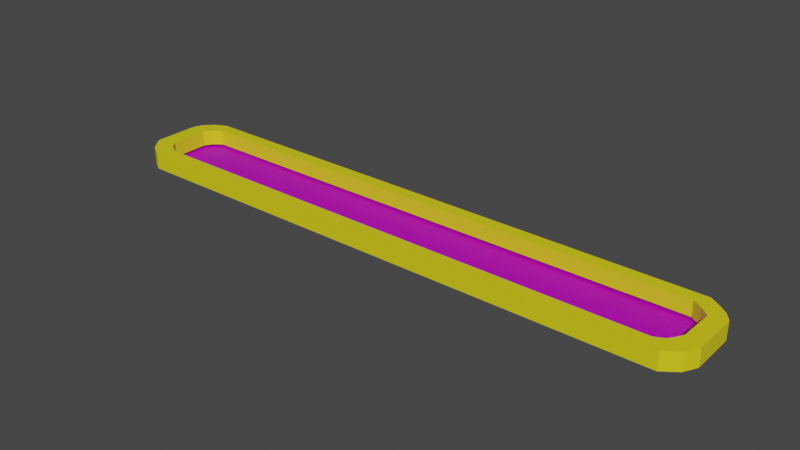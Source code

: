 # Source: servicelane.blend  (saved by Blender 2.90.8; exported with 4.5.12 LTS)
import bpy
from mathutils import Matrix  # noqa: F401  (used for matrix-valued properties, if any)

bpy.ops.wm.read_factory_settings(use_empty=True)
scene = bpy.context.scene
scene.name = 'Scene'

# ---- collections
col_collection = bpy.data.collections.new('Collection'); scene.collection.children.link(col_collection)

# ---- images (referenced by path relative to the original .blend; pixels are not part of the script)
import os
ASSET_DIR = os.environ.get("B2B_ASSET_DIR", "")  # directory of the original .blend (textures are referenced by path, not embedded)
HERE = os.path.dirname(os.path.abspath(__file__))  # packed textures are extracted next to this script under _unpacked/

def load_image(name, relpath, width, height, colorspace="sRGB"):
    """Load a texture the original file referenced (path relative to the .blend, or extracted next to this script)."""
    p = next((c for c in (os.path.join(HERE, relpath), os.path.join(ASSET_DIR, relpath)) if relpath and os.path.exists(c)), "")
    if p:
        img = bpy.data.images.load(p, check_existing=True)
        img.name = name
    else:  # same state as the original file: an image datablock whose file is absent (Cycles renders it pink)
        img = bpy.data.images.new(name, width, height)
        img.source = "FILE"
        img.filepath = "//" + (relpath or name)
    img.colorspace_settings.name = colorspace
    return img
img_grass_jpg = load_image('GRASS.jpg', 'GRASS.jpg', 1024, 1024, 'sRGB')

# ---- materials (node trees are filled in below, after node groups)
mat_material_002 = bpy.data.materials.new('Material.002')
mat_material_002.use_transparent_shadow = False
mat_material_003 = bpy.data.materials.new('Material.003')
mat_material_003.use_transparent_shadow = False
mat_material_004 = bpy.data.materials.new('Material.004')
mat_material_004.use_transparent_shadow = False

# ---- material node trees
mat_material_002.use_nodes = True; mat_material_002.node_tree.nodes.clear()
_N = mat_material_002.node_tree.nodes; _L = mat_material_002.node_tree.links
n0 = _N.new('ShaderNodeBsdfPrincipled'); n0.name = 'Principled BSDF'; n0.location = (10, 300)
n0.distribution = 'GGX'
n0.subsurface_method = 'BURLEY'
n0.inputs[3].default_value = 1.45
n0.inputs[27].default_value = (0.0, 0.0, 0.0, 1.0)
n0.inputs[28].default_value = 1.0
n1 = _N.new('ShaderNodeOutputMaterial'); n1.name = 'Material Output'; n1.location = (300, 300)
_L.new(n0.outputs[0], n1.inputs[0])
n1.is_active_output = True
mat_material_003.use_nodes = True; mat_material_003.node_tree.nodes.clear()
_N = mat_material_003.node_tree.nodes; _L = mat_material_003.node_tree.links
n0 = _N.new('ShaderNodeBsdfPrincipled'); n0.name = 'Principled BSDF'; n0.location = (10, 300)
n0.distribution = 'GGX'
n0.subsurface_method = 'BURLEY'
n0.inputs[0].default_value = (0.8, 0.6931, 0.01062, 1.0)
n0.inputs[3].default_value = 1.45
n0.inputs[27].default_value = (0.0, 0.0, 0.0, 1.0)
n0.inputs[28].default_value = 1.0
n1 = _N.new('ShaderNodeOutputMaterial'); n1.name = 'Material Output'; n1.location = (300, 300)
_L.new(n0.outputs[0], n1.inputs[0])
n1.is_active_output = True
mat_material_004.use_nodes = True; mat_material_004.node_tree.nodes.clear()
_N = mat_material_004.node_tree.nodes; _L = mat_material_004.node_tree.links
n0 = _N.new('ShaderNodeBsdfPrincipled'); n0.name = 'Principled BSDF'; n0.location = (10, 300)
n0.distribution = 'GGX'
n0.subsurface_method = 'BURLEY'
n0.inputs[3].default_value = 1.45
n0.inputs[27].default_value = (0.0, 0.0, 0.0, 1.0)
n0.inputs[28].default_value = 1.0
n1 = _N.new('ShaderNodeOutputMaterial'); n1.name = 'Material Output'; n1.location = (300, 300)
n2 = _N.new('ShaderNodeTexImage'); n2.name = 'Image Texture'; n2.location = (-335, 65)
n2.image = img_grass_jpg
_L.new(n0.outputs[0], n1.inputs[0])
_L.new(n2.outputs[0], n0.inputs[0])
n1.is_active_output = True

# ---- world
world_world = bpy.data.worlds.new('World'); scene.world = world_world
world_world.use_nodes = True; world_world.node_tree.nodes.clear()
_N = world_world.node_tree.nodes; _L = world_world.node_tree.links
n0 = _N.new('ShaderNodeOutputWorld'); n0.name = 'World Output'; n0.location = (300, 300)
n1 = _N.new('ShaderNodeBackground'); n1.name = 'Background'; n1.location = (10, 300)
n1.inputs[0].default_value = (0.05088, 0.05088, 0.05088, 1.0)
_L.new(n1.outputs[0], n0.inputs[0])
n0.is_active_output = True
world_world.color = (0.05088, 0.05088, 0.05088)
world_world.use_sun_shadow = False
world_world.sun_shadow_jitter_overblur = 0.0

# ---- meshes
me_plane_003 = bpy.data.meshes.new('Plane.003')
me_plane_003.from_pydata([(1.814, -0.6088, 0.0), (1.758, 1.251, 0.0), (1.922, -0.9409, 0.0), (1.879, -1.494, 0.0), (1.827, -1.76, 0.0), (1.785, -1.959, 0.0), (-1.772, -1.981, 0.0), (-1.837, -1.738, 0.0), (-1.886, -1.362, 0.0), (-1.919, -1.029, 0.0), (-1.919, 0.9852, 0.0), (-1.896, 1.362, 0.0), (-1.834, 1.76, 0.0), (-1.758, 2.004, 0.0), (1.755, 2.026, 0.0), (1.821, 1.738, 0.0), (1.879, 1.428, 0.0), (1.919, 1.052, 0.0), (1.794, -0.8745, 0.0), (1.703, -1.384, 0.0), (1.817, 0.9188, 0.0), (1.762, -1.184, 0.0), (-1.69, -1.406, 0.0), (1.922, -0.9409, 0.767), (1.879, -1.494, 0.767), (1.827, -1.76, 0.767), (1.785, -1.959, 0.767), (-1.772, -1.981, 0.767), (-1.837, -1.738, 0.767), (-1.886, -1.362, 0.767), (-1.919, -1.029, 0.767), (-1.919, 0.9852, 0.767), (-1.896, 1.362, 0.767), (-1.834, 1.76, 0.767), (-1.758, 2.004, 0.767), (1.755, 2.026, 0.767), (1.821, 1.738, 0.767), (1.879, 1.428, 0.767), (1.919, 1.052, 0.767), (-1.804, -0.7859, 0.0), (-1.762, -1.162, 0.0), (-1.781, 1.162, 0.0), (-1.807, 0.8524, 0.0), (1.7, 1.517, 0.0), (-1.722, 1.472, 0.0), (1.817, 0.9188, 0.6757), (1.814, -0.6088, 0.6757), (1.794, -0.8745, 0.6757), (1.762, -1.184, 0.6757), (1.703, -1.384, 0.6757), (-1.762, -1.162, 0.6757), (-1.804, -0.7859, 0.6757), (-1.69, -1.406, 0.6757), (-1.807, 0.8524, 0.6757), (-1.781, 1.162, 0.6757), (-1.722, 1.472, 0.6757), (1.7, 1.517, 0.6757), (1.758, 1.251, 0.6757), (1.922, -0.9409, 0.767), (1.879, -1.494, 0.767), (1.827, -1.76, 0.767), (1.785, -1.959, 0.767), (-1.772, -1.981, 0.767), (-1.837, -1.738, 0.767), (-1.886, -1.362, 0.767), (-1.919, -1.029, 0.767), (-1.919, 0.9852, 0.767), (-1.896, 1.362, 0.767), (-1.834, 1.76, 0.767), (-1.758, 2.004, 0.767), (1.755, 2.026, 0.767), (1.821, 1.738, 0.767), (1.879, 1.428, 0.767), (1.919, 1.052, 0.767), (1.922, -0.9409, 0.767), (1.879, -1.494, 0.767), (1.827, -1.76, 0.767), (1.785, -1.959, 0.767), (-1.772, -1.981, 0.767), (-1.837, -1.738, 0.767), (-1.886, -1.362, 0.767), (-1.919, -1.029, 0.767), (-1.919, 0.9852, 0.767), (-1.896, 1.362, 0.767), (-1.834, 1.76, 0.767), (-1.758, 2.004, 0.767), (1.755, 2.026, 0.767), (1.821, 1.738, 0.767), (1.879, 1.428, 0.767), (1.919, 1.052, 0.767), (1.922, -0.9409, 0.767), (1.879, -1.494, 0.767), (1.827, -1.76, 0.767), (1.785, -1.959, 0.767), (-1.772, -1.981, 0.767), (-1.837, -1.738, 0.767), (-1.886, -1.362, 0.767), (-1.919, -1.029, 0.767), (-1.919, 0.9852, 0.767), (-1.896, 1.362, 0.767), (-1.834, 1.76, 0.767), (-1.758, 2.004, 0.767), (1.755, 2.026, 0.767), (1.821, 1.738, 0.767), (1.879, 1.428, 0.767), (1.919, 1.052, 0.767)], [], [(2, 3, 4, 5, 6, 7, 8, 9, 10, 42, 39, 40, 22, 19, 21, 18, 0, 20, 17), (23, 38, 37, 36, 35, 34, 33, 32, 31, 30, 29, 28, 27, 26, 25, 24), (12, 11, 32, 33), (5, 4, 25, 26), (13, 12, 33, 34), (6, 5, 26, 27), (14, 13, 34, 35), (7, 6, 27, 28), (15, 14, 35, 36), (8, 7, 28, 29), (16, 15, 36, 37), (9, 8, 29, 30), (17, 16, 37, 38), (10, 9, 30, 31), (3, 2, 23, 24), (2, 17, 38, 23), (11, 10, 31, 32), (4, 3, 24, 25), (17, 20, 1, 43, 44, 41, 42, 10, 11, 12, 13, 14, 15, 16), (21, 19, 49, 48), (39, 42, 53, 51), (40, 39, 51, 50), (19, 22, 52, 49), (22, 40, 50, 52), (44, 43, 56, 55), (18, 21, 48, 47), (41, 44, 55, 54), (20, 0, 46, 45), (43, 1, 57, 56), (0, 18, 47, 46), (1, 20, 45, 57), (42, 41, 54, 53), (58, 73, 72, 71, 70, 69, 68, 67, 66, 65, 64, 63, 62, 61, 60, 59), (74, 89, 88, 87, 86, 85, 84, 83, 82, 81, 80, 79, 78, 77, 76, 75), (90, 105, 104, 103, 102, 101, 100, 99, 98, 97, 96, 95, 94, 93, 92, 91)])
me_plane_003.polygons.foreach_set('material_index', [1, 2, 1, 1, 1, 1, 1, 1, 1, 1, 1, 1, 1, 1, 1, 1, 1, 1, 1, 1, 1, 1, 1, 1, 1, 1, 1, 1, 1, 1, 1, 1, 2, 2, 2])
_uv = me_plane_003.uv_layers.new(name='UVMap')
_uv.uv.foreach_set('vector', [0.0, 0.0, 0.0, 0.0, 0.0, 0.0, 0.0, 0.0, 0.0, 0.0, 0.0, 0.0, 0.0, 0.0, 0.0, 0.0, 0.0, 0.0, 0.0, 0.0, 0.0, 0.0, 0.0, 0.0, 0.0, 0.0, 0.0, 0.0, 0.0, 0.0, 0.0, 0.0, 0.0, 0.0, 0.0, 0.0, 0.0, 0.0, 0.0, 0.0, 0.0, 0.0, 0.0, 0.0, 0.0, 0.0, 0.0, 0.0, 0.0, 0.0, 0.0, 0.0, 0.0, 0.0, 0.0, 0.0, 0.0, 0.0, 0.0, 0.0, 0.0, 0.0, 0.0, 0.0, 0.0, 0.0, 0.0, 0.0, 0.0, 0.0, 0.0, 0.0, 0.0, 0.0, 0.0, 0.0, 0.0, 0.0, 0.0, 0.0, 0.0, 0.0, 0.0, 0.0, 0.0, 0.0, 0.0, 0.0, 0.0, 0.0, 0.0, 0.0, 0.0, 0.0, 0.0, 0.0, 0.0, 0.0, 0.0, 0.0, 0.0, 0.0, 0.0, 0.0, 0.0, 0.0, 0.0, 0.0, 0.0, 0.0, 0.0, 0.0, 0.0, 0.0, 0.0, 0.0, 0.0, 0.0, 0.0, 0.0, 0.0, 0.0, 0.0, 0.0, 0.0, 0.0, 0.0, 0.0, 0.0, 0.0, 0.0, 0.0, 0.0, 0.0, 0.0, 0.0, 0.0, 0.0, 0.0, 0.0, 0.0, 0.0, 0.0, 0.0, 0.0, 0.0, 0.0, 0.0, 0.0, 0.0, 0.0, 0.0, 0.0, 0.0, 0.0, 0.0, 0.0, 0.0, 0.0, 0.0, 0.0, 0.0, 0.0, 0.0, 0.0, 0.0, 0.0, 0.0, 0.0, 0.0, 0.0, 0.0, 0.0, 0.0, 0.0, 0.0, 0.0, 0.0, 0.0, 0.0, 0.0, 0.0, 0.0, 0.0, 0.0, 0.0, 0.0, 0.0, 0.0, 0.0, 0.0, 0.0, 0.0, 0.0, 0.0, 0.0, 0.0, 0.0, 0.0, 0.0, 0.0, 0.0, 0.0, 0.0, 0.0, 0.0, 0.0, 0.0, 0.0, 0.0, 0.0, 0.0, 0.0, 0.0, 0.0, 0.0, 0.0, 0.0, 0.0, 0.0, 0.0, 0.0, 0.0, 0.0, 0.0, 0.0, 0.0, 0.0, 0.0, 0.0, 0.0, 0.0, 0.0, 0.0, 0.0, 0.0, 0.0, 0.0, 0.0, 0.0, 0.0, 0.0, 0.0, 0.0, 0.0, 0.0, 0.0, 0.0, 0.0, 0.0, 0.0, 0.0, 0.0, 0.0, 0.0, 0.0, 0.0, 0.0, 0.0, 0.0, 0.0, 0.0, 0.0, 0.0, 0.0, 0.0, 0.0, 0.0, 0.0, 0.0, 0.0, 0.0, 0.0, 0.0, 0.0, 0.0, 0.0, 0.0, 0.0, 0.0, 0.0, 0.0, 0.0, 0.0, 0.0, 0.0, 0.0, 0.0, 0.0, 0.0, 0.0, 0.0, 0.0, 0.0, 0.0, 0.0, 0.0, 0.0, 0.0, 0.0, 0.0, 0.0, 0.0, 0.0, 0.0, 0.0, 0.0, 0.0, 0.0, 0.0, 0.0, 0.0, 0.0, 0.0, 0.0, 0.0, 0.0, 0.0, 0.0, 0.0, 0.0, 0.0, 0.0, 0.0, 0.0, 0.0, 0.0, 0.0, 0.0, 0.0, 0.0, 0.0, 0.0, 0.0, 0.0, 0.0, 0.0, 0.0, 0.0, 0.0, 0.0, 0.0, 0.0, 0.0, 0.0, 0.0, 0.0, 0.0, 0.0, 0.0, 0.0, 0.0, 0.0, 0.0, 0.0, 0.0, 0.0, 0.0, 0.0, 0.0, 0.0, 0.0, 0.0, 0.0, 0.0, 0.0, 0.0, 0.0, 0.0, 0.0, 0.0, 0.0, 0.0, 0.0, 0.0, 0.0, 0.0, 0.0, 0.0, 0.0, 0.0, 0.0, 0.0, 0.0, 0.0, 0.0, 0.0, 0.0, 0.0, 0.0, 0.0, 0.0, 0.0, 0.0, 0.0, 0.0, 0.0, 0.0, 0.0, 0.0, 0.0, 0.0, 0.0, 0.0, 0.0, 0.0, 0.0, 0.0, 0.0, 0.0, 0.0, 0.0, 0.0, 0.0, 0.0, 0.0, 0.0, 0.0, 0.0, 0.0, 0.0, 0.0, 0.0, 0.0, 0.0, 0.0])
me_plane_003.materials.append(mat_material_002)
me_plane_003.materials.append(mat_material_003)
me_plane_003.materials.append(mat_material_004)
me_plane_003.use_remesh_fix_poles = True
me_plane_003.use_remesh_preserve_attributes = False
me_plane_003.use_mirror_vertex_groups = False
me_plane_003.update()

# ---- objects
ob_plane = bpy.data.objects.new('Plane', me_plane_003)

# ---- transforms, parenting, visibility, modifiers, constraints
ob_plane.location = (0.0, 0.0, 0.0)
ob_plane.rotation_euler = (0.0, 3.142, 0.0)
ob_plane.scale = (-6.774, 1.0, 1.0)
ob_plane.lineart.crease_threshold = 0.0

# ---- collection membership
col_collection.objects.link(ob_plane)

# ---- scene / render settings (as saved in the file)
scene.frame_start = 1; scene.frame_end = 250; scene.frame_set(1)
scene.render.engine = 'BLENDER_EEVEE_NEXT'
scene.cycles.use_denoising = False
scene.cycles.samples = 128
scene.cycles.sampling_pattern = 'TABULATED_SOBOL'
scene.cycles.use_adaptive_sampling = False
scene.cycles.use_light_tree = False
scene.view_settings.view_transform = 'Filmic'
bpy.context.view_layer.update()

# ---- added for rendering (the .blend has no active camera and no usable light): camera, sun
cam_auto = bpy.data.cameras.new('AutoCamera')
cam_auto.lens = 50.0
cam_auto.sensor_width = 36.0
cam_auto.clip_end = 1000.0
ob_auto_camera = bpy.data.objects.new('AutoCamera', cam_auto)
scene.collection.objects.link(ob_auto_camera)
ob_auto_camera.location = (24.3737, -29.2131, 19.1066)
ob_auto_camera.rotation_euler = (1.09748, -7.21219e-08, 0.694738)
scene.camera = ob_auto_camera
light_auto_sun = bpy.data.lights.new('AutoSun', 'SUN')
light_auto_sun.energy = 3.0
light_auto_sun.angle = 0.0523599
ob_auto_sun = bpy.data.objects.new('AutoSun', light_auto_sun)
scene.collection.objects.link(ob_auto_sun)
ob_auto_sun.rotation_euler = (0.872665, 0.174533, 0.523599)
bpy.context.view_layer.update()
